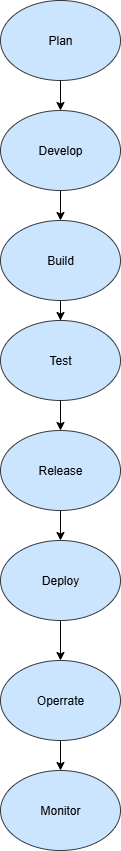

The diagram above was exported from draw.io. Its source (the exported page's mxGraphModel, read from the mxfile embedded in the PNG):
<mxGraphModel dx="1042" dy="527" grid="1" gridSize="10" guides="1" tooltips="1" connect="1" arrows="1" fold="1" page="1" pageScale="1" pageWidth="850" pageHeight="1100" math="0" shadow="0">
  <root>
    <mxCell id="0" />
    <mxCell id="1" parent="0" />
    <mxCell id="WbaLoV0s68Yb7PdIxw6L-3" value="" style="edgeStyle=orthogonalEdgeStyle;rounded=0;orthogonalLoop=1;jettySize=auto;html=1;" edge="1" parent="1" source="WbaLoV0s68Yb7PdIxw6L-1" target="WbaLoV0s68Yb7PdIxw6L-2">
      <mxGeometry relative="1" as="geometry" />
    </mxCell>
    <mxCell id="WbaLoV0s68Yb7PdIxw6L-1" value="Plan" style="ellipse;whiteSpace=wrap;html=1;fillColor=#cce5ff;strokeColor=#36393d;" vertex="1" parent="1">
      <mxGeometry x="350" width="120" height="80" as="geometry" />
    </mxCell>
    <mxCell id="WbaLoV0s68Yb7PdIxw6L-5" value="" style="edgeStyle=orthogonalEdgeStyle;rounded=0;orthogonalLoop=1;jettySize=auto;html=1;" edge="1" parent="1" source="WbaLoV0s68Yb7PdIxw6L-2" target="WbaLoV0s68Yb7PdIxw6L-4">
      <mxGeometry relative="1" as="geometry" />
    </mxCell>
    <mxCell id="WbaLoV0s68Yb7PdIxw6L-2" value="Develop" style="ellipse;whiteSpace=wrap;html=1;fillColor=#cce5ff;strokeColor=#36393d;" vertex="1" parent="1">
      <mxGeometry x="350" y="110" width="120" height="80" as="geometry" />
    </mxCell>
    <mxCell id="WbaLoV0s68Yb7PdIxw6L-7" value="" style="edgeStyle=orthogonalEdgeStyle;rounded=0;orthogonalLoop=1;jettySize=auto;html=1;" edge="1" parent="1" source="WbaLoV0s68Yb7PdIxw6L-4" target="WbaLoV0s68Yb7PdIxw6L-6">
      <mxGeometry relative="1" as="geometry" />
    </mxCell>
    <mxCell id="WbaLoV0s68Yb7PdIxw6L-4" value="Build" style="ellipse;whiteSpace=wrap;html=1;fillColor=#cce5ff;strokeColor=#36393d;" vertex="1" parent="1">
      <mxGeometry x="350" y="220" width="120" height="80" as="geometry" />
    </mxCell>
    <mxCell id="WbaLoV0s68Yb7PdIxw6L-9" value="" style="edgeStyle=orthogonalEdgeStyle;rounded=0;orthogonalLoop=1;jettySize=auto;html=1;" edge="1" parent="1" source="WbaLoV0s68Yb7PdIxw6L-6" target="WbaLoV0s68Yb7PdIxw6L-8">
      <mxGeometry relative="1" as="geometry" />
    </mxCell>
    <mxCell id="WbaLoV0s68Yb7PdIxw6L-6" value="Test" style="ellipse;whiteSpace=wrap;html=1;fillColor=#cce5ff;strokeColor=#36393d;" vertex="1" parent="1">
      <mxGeometry x="350" y="320" width="120" height="80" as="geometry" />
    </mxCell>
    <mxCell id="WbaLoV0s68Yb7PdIxw6L-11" value="" style="edgeStyle=orthogonalEdgeStyle;rounded=0;orthogonalLoop=1;jettySize=auto;html=1;" edge="1" parent="1" source="WbaLoV0s68Yb7PdIxw6L-8" target="WbaLoV0s68Yb7PdIxw6L-10">
      <mxGeometry relative="1" as="geometry" />
    </mxCell>
    <mxCell id="WbaLoV0s68Yb7PdIxw6L-8" value="Release" style="ellipse;whiteSpace=wrap;html=1;fillColor=#cce5ff;strokeColor=#36393d;" vertex="1" parent="1">
      <mxGeometry x="350" y="430" width="120" height="80" as="geometry" />
    </mxCell>
    <mxCell id="WbaLoV0s68Yb7PdIxw6L-13" value="" style="edgeStyle=orthogonalEdgeStyle;rounded=0;orthogonalLoop=1;jettySize=auto;html=1;" edge="1" parent="1" source="WbaLoV0s68Yb7PdIxw6L-10" target="WbaLoV0s68Yb7PdIxw6L-12">
      <mxGeometry relative="1" as="geometry" />
    </mxCell>
    <mxCell id="WbaLoV0s68Yb7PdIxw6L-10" value="Deploy" style="ellipse;whiteSpace=wrap;html=1;fillColor=#cce5ff;strokeColor=#36393d;" vertex="1" parent="1">
      <mxGeometry x="350" y="540" width="120" height="80" as="geometry" />
    </mxCell>
    <mxCell id="WbaLoV0s68Yb7PdIxw6L-15" value="" style="edgeStyle=orthogonalEdgeStyle;rounded=0;orthogonalLoop=1;jettySize=auto;html=1;" edge="1" parent="1" source="WbaLoV0s68Yb7PdIxw6L-12" target="WbaLoV0s68Yb7PdIxw6L-14">
      <mxGeometry relative="1" as="geometry" />
    </mxCell>
    <mxCell id="WbaLoV0s68Yb7PdIxw6L-12" value="Operrate" style="ellipse;whiteSpace=wrap;html=1;fillColor=#cce5ff;strokeColor=#36393d;" vertex="1" parent="1">
      <mxGeometry x="350" y="660" width="120" height="80" as="geometry" />
    </mxCell>
    <mxCell id="WbaLoV0s68Yb7PdIxw6L-14" value="Monitor" style="ellipse;whiteSpace=wrap;html=1;fillColor=#cce5ff;strokeColor=#36393d;" vertex="1" parent="1">
      <mxGeometry x="350" y="770" width="120" height="80" as="geometry" />
    </mxCell>
  </root>
</mxGraphModel>